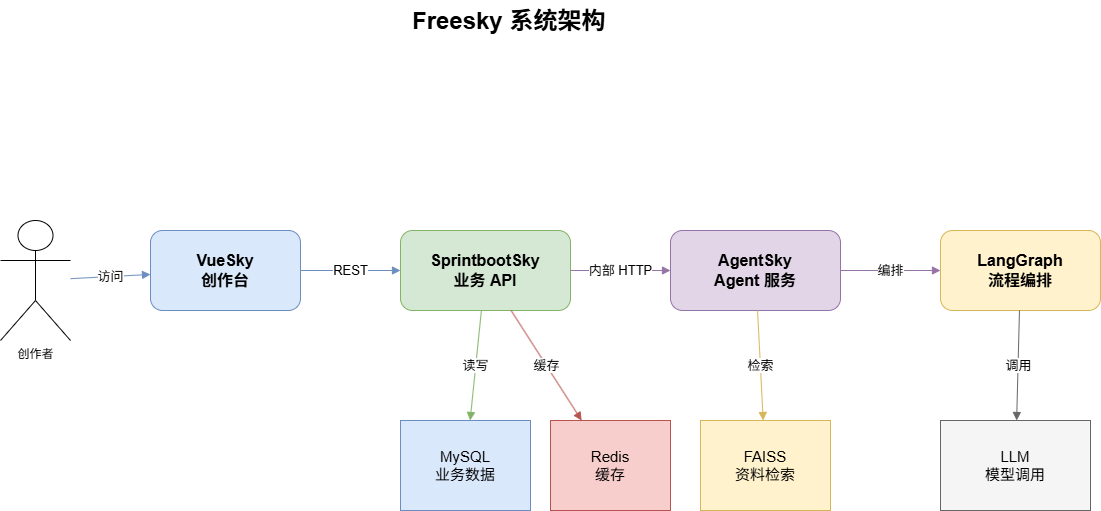

The diagram above was exported from draw.io. Its source (the exported page's mxGraphModel, read from the mxfile embedded in the PNG):
<mxGraphModel dx="1202" dy="543" grid="1" gridSize="10" guides="1" tooltips="1" connect="1" arrows="1" fold="1" page="1" pageScale="1" pageWidth="1280" pageHeight="720" math="0" shadow="0">
  <root>
    <mxCell id="0" />
    <mxCell id="1" parent="0" />
    <mxCell id="title" parent="1" style="text;html=1;strokeColor=none;fillColor=none;fontSize=24;fontStyle=1" value="Freesky 系统架构" vertex="1">
      <mxGeometry height="40" width="320" x="480" y="40" as="geometry" />
    </mxCell>
    <mxCell id="user" parent="1" style="shape=umlActor;verticalLabelPosition=bottom;verticalAlign=top;html=1;outlineConnect=0;" value="创作者" vertex="1">
      <mxGeometry height="120" width="70" x="70" y="260" as="geometry" />
    </mxCell>
    <mxCell id="vue" parent="1" style="rounded=1;whiteSpace=wrap;html=1;fillColor=#dae8fc;strokeColor=#6c8ebf;fontSize=16;fontStyle=1" value="VueSky&#10;创作台" vertex="1">
      <mxGeometry height="80" width="150" x="220" y="270" as="geometry" />
    </mxCell>
    <mxCell id="spring" parent="1" style="rounded=1;whiteSpace=wrap;html=1;fillColor=#d5e8d4;strokeColor=#82b366;fontSize=16;fontStyle=1" value="SprintbootSky&#10;业务 API" vertex="1">
      <mxGeometry height="80" width="170" x="470" y="270" as="geometry" />
    </mxCell>
    <mxCell id="agent" parent="1" style="rounded=1;whiteSpace=wrap;html=1;fillColor=#e1d5e7;strokeColor=#9673a6;fontSize=16;fontStyle=1" value="AgentSky&#10;Agent 服务" vertex="1">
      <mxGeometry height="80" width="170" x="740" y="270" as="geometry" />
    </mxCell>
    <mxCell id="graph" parent="1" style="rounded=1;whiteSpace=wrap;html=1;fillColor=#fff2cc;strokeColor=#d6b656;fontSize=16;fontStyle=1" value="LangGraph&#10;流程编排" vertex="1">
      <mxGeometry height="80" width="160" x="1010" y="270" as="geometry" />
    </mxCell>
    <mxCell id="mysql" parent="1" style="shape=cylinder3d;whiteSpace=wrap;html=1;boundedLbl=1;backgroundOutline=1;size=15;fillColor=#dae8fc;strokeColor=#6c8ebf;fontSize=15" value="MySQL&#10;业务数据" vertex="1">
      <mxGeometry height="90" width="130" x="470" y="460" as="geometry" />
    </mxCell>
    <mxCell id="redis" parent="1" style="shape=cylinder3d;whiteSpace=wrap;html=1;boundedLbl=1;backgroundOutline=1;size=15;fillColor=#f8cecc;strokeColor=#b85450;fontSize=15" value="Redis&#10;缓存" vertex="1">
      <mxGeometry height="90" width="120" x="620" y="460" as="geometry" />
    </mxCell>
    <mxCell id="rag" parent="1" style="shape=cylinder3d;whiteSpace=wrap;html=1;boundedLbl=1;backgroundOutline=1;size=15;fillColor=#fff2cc;strokeColor=#d6b656;fontSize=15" value="FAISS&#10;资料检索" vertex="1">
      <mxGeometry height="90" width="130" x="770" y="460" as="geometry" />
    </mxCell>
    <mxCell id="llm" parent="1" style="cloud;whiteSpace=wrap;html=1;fillColor=#f5f5f5;strokeColor=#666666;fontSize=15" value="LLM&#10;模型调用" vertex="1">
      <mxGeometry height="90" width="150" x="1010" y="460" as="geometry" />
    </mxCell>
    <mxCell id="e1" edge="1" parent="1" source="user" style="endArrow=block;html=1;rounded=0;strokeColor=#6c8ebf;fontSize=13" target="vue" value="访问">
      <mxGeometry relative="1" as="geometry" />
    </mxCell>
    <mxCell id="e2" edge="1" parent="1" source="vue" style="endArrow=block;html=1;rounded=0;strokeColor=#6c8ebf;fontSize=13" target="spring" value="REST">
      <mxGeometry relative="1" as="geometry" />
    </mxCell>
    <mxCell id="e3" edge="1" parent="1" source="spring" style="endArrow=block;html=1;rounded=0;strokeColor=#9673a6;fontSize=13" target="agent" value="内部 HTTP">
      <mxGeometry relative="1" as="geometry" />
    </mxCell>
    <mxCell id="e4" edge="1" parent="1" source="agent" style="endArrow=block;html=1;rounded=0;strokeColor=#9673a6;fontSize=13" target="graph" value="编排">
      <mxGeometry relative="1" as="geometry" />
    </mxCell>
    <mxCell id="e5" edge="1" parent="1" source="spring" style="endArrow=block;html=1;rounded=0;strokeColor=#82b366;fontSize=13" target="mysql" value="读写">
      <mxGeometry relative="1" as="geometry" />
    </mxCell>
    <mxCell id="e6" edge="1" parent="1" source="spring" style="endArrow=block;html=1;rounded=0;strokeColor=#b85450;fontSize=13" target="redis" value="缓存">
      <mxGeometry relative="1" as="geometry" />
    </mxCell>
    <mxCell id="e7" edge="1" parent="1" source="agent" style="endArrow=block;html=1;rounded=0;strokeColor=#d6b656;fontSize=13" target="rag" value="检索">
      <mxGeometry relative="1" as="geometry" />
    </mxCell>
    <mxCell id="e8" edge="1" parent="1" source="graph" style="endArrow=block;html=1;rounded=0;strokeColor=#666666;fontSize=13" target="llm" value="调用">
      <mxGeometry relative="1" as="geometry" />
    </mxCell>
  </root>
</mxGraphModel>